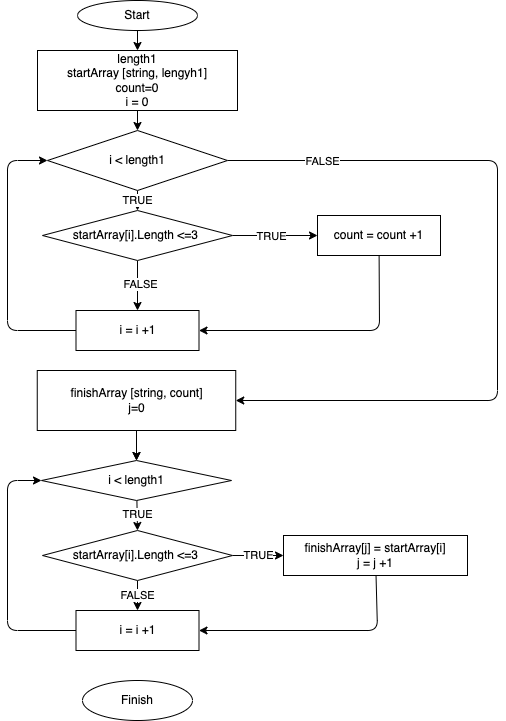

The diagram above was exported from draw.io. Its source (the exported page's mxGraphModel, read from the mxfile embedded in the PNG):
<mxGraphModel dx="728" dy="594" grid="1" gridSize="10" guides="1" tooltips="1" connect="1" arrows="1" fold="1" page="1" pageScale="1" pageWidth="827" pageHeight="1169" math="0" shadow="0">
  <root>
    <mxCell id="0" />
    <mxCell id="1" parent="0" />
    <mxCell id="8" style="edgeStyle=none;html=1;exitX=0.5;exitY=1;exitDx=0;exitDy=0;entryX=0.5;entryY=0;entryDx=0;entryDy=0;" edge="1" parent="1" source="2" target="3">
      <mxGeometry relative="1" as="geometry" />
    </mxCell>
    <mxCell id="2" value="Start" style="ellipse;whiteSpace=wrap;html=1;" vertex="1" parent="1">
      <mxGeometry x="260" y="20" width="120" height="30" as="geometry" />
    </mxCell>
    <mxCell id="9" style="edgeStyle=none;html=1;exitX=0.5;exitY=1;exitDx=0;exitDy=0;entryX=0.5;entryY=0;entryDx=0;entryDy=0;" edge="1" parent="1" source="3" target="4">
      <mxGeometry relative="1" as="geometry" />
    </mxCell>
    <mxCell id="3" value="length1&lt;br&gt;startArray [string, lengyh1]&lt;br&gt;count=0&lt;br&gt;i = 0" style="rounded=0;whiteSpace=wrap;html=1;" vertex="1" parent="1">
      <mxGeometry x="220" y="70" width="200" height="60" as="geometry" />
    </mxCell>
    <mxCell id="7" value="TRUE" style="edgeStyle=none;html=1;exitX=0.5;exitY=1;exitDx=0;exitDy=0;entryX=0.5;entryY=0;entryDx=0;entryDy=0;" edge="1" parent="1" source="4" target="6">
      <mxGeometry relative="1" as="geometry" />
    </mxCell>
    <mxCell id="19" style="edgeStyle=none;html=1;entryX=1;entryY=0.5;entryDx=0;entryDy=0;" edge="1" parent="1" source="4" target="18">
      <mxGeometry relative="1" as="geometry">
        <mxPoint x="390" y="420" as="targetPoint" />
        <Array as="points">
          <mxPoint x="680" y="180" />
          <mxPoint x="680" y="420" />
        </Array>
      </mxGeometry>
    </mxCell>
    <mxCell id="20" value="FALSE" style="edgeLabel;html=1;align=center;verticalAlign=middle;resizable=0;points=[];" vertex="1" connectable="0" parent="19">
      <mxGeometry x="-0.756" y="-1" relative="1" as="geometry">
        <mxPoint y="-1" as="offset" />
      </mxGeometry>
    </mxCell>
    <mxCell id="4" value="i &amp;lt; length1" style="rhombus;whiteSpace=wrap;html=1;" vertex="1" parent="1">
      <mxGeometry x="230" y="150" width="180" height="60" as="geometry" />
    </mxCell>
    <mxCell id="12" style="edgeStyle=none;html=1;exitX=1;exitY=0.5;exitDx=0;exitDy=0;entryX=0;entryY=0.5;entryDx=0;entryDy=0;" edge="1" parent="1" source="6" target="10">
      <mxGeometry relative="1" as="geometry" />
    </mxCell>
    <mxCell id="17" value="TRUE" style="edgeLabel;html=1;align=center;verticalAlign=middle;resizable=0;points=[];" vertex="1" connectable="0" parent="12">
      <mxGeometry x="-0.1111" y="-2" relative="1" as="geometry">
        <mxPoint y="-2" as="offset" />
      </mxGeometry>
    </mxCell>
    <mxCell id="14" style="edgeStyle=none;html=1;entryX=0.5;entryY=0;entryDx=0;entryDy=0;exitX=0.5;exitY=1;exitDx=0;exitDy=0;" edge="1" parent="1" source="6" target="11">
      <mxGeometry relative="1" as="geometry">
        <Array as="points" />
      </mxGeometry>
    </mxCell>
    <mxCell id="16" value="FALSE" style="edgeLabel;html=1;align=center;verticalAlign=middle;resizable=0;points=[];" vertex="1" connectable="0" parent="14">
      <mxGeometry x="-0.1" y="2" relative="1" as="geometry">
        <mxPoint as="offset" />
      </mxGeometry>
    </mxCell>
    <mxCell id="6" value="startArray[i].Length &amp;lt;=3&amp;nbsp;" style="rhombus;whiteSpace=wrap;html=1;" vertex="1" parent="1">
      <mxGeometry x="225" y="230" width="190" height="50" as="geometry" />
    </mxCell>
    <mxCell id="13" style="edgeStyle=none;html=1;entryX=1;entryY=0.5;entryDx=0;entryDy=0;" edge="1" parent="1" source="10" target="11">
      <mxGeometry relative="1" as="geometry">
        <Array as="points">
          <mxPoint x="562" y="350" />
        </Array>
      </mxGeometry>
    </mxCell>
    <mxCell id="10" value="count = count +1" style="rounded=0;whiteSpace=wrap;html=1;" vertex="1" parent="1">
      <mxGeometry x="500" y="235" width="123" height="40" as="geometry" />
    </mxCell>
    <mxCell id="15" style="edgeStyle=none;html=1;entryX=0;entryY=0.5;entryDx=0;entryDy=0;" edge="1" parent="1" source="11" target="4">
      <mxGeometry relative="1" as="geometry">
        <Array as="points">
          <mxPoint x="190" y="350" />
          <mxPoint x="190" y="180" />
        </Array>
      </mxGeometry>
    </mxCell>
    <mxCell id="11" value="i = i +1" style="rounded=0;whiteSpace=wrap;html=1;" vertex="1" parent="1">
      <mxGeometry x="258.5" y="330" width="123" height="40" as="geometry" />
    </mxCell>
    <mxCell id="24" value="" style="edgeStyle=none;html=1;" edge="1" parent="1" source="18" target="21">
      <mxGeometry relative="1" as="geometry" />
    </mxCell>
    <mxCell id="25" style="edgeStyle=none;html=1;entryX=0.5;entryY=0;entryDx=0;entryDy=0;" edge="1" parent="1" source="18" target="21">
      <mxGeometry relative="1" as="geometry" />
    </mxCell>
    <mxCell id="18" value="finishArray [string, count]&lt;br&gt;j=0" style="rounded=0;whiteSpace=wrap;html=1;" vertex="1" parent="1">
      <mxGeometry x="219.75" y="390" width="198.5" height="60" as="geometry" />
    </mxCell>
    <mxCell id="28" style="edgeStyle=none;html=1;entryX=0.5;entryY=0;entryDx=0;entryDy=0;" edge="1" parent="1" source="21" target="26">
      <mxGeometry relative="1" as="geometry" />
    </mxCell>
    <mxCell id="29" value="TRUE" style="edgeLabel;html=1;align=center;verticalAlign=middle;resizable=0;points=[];" vertex="1" connectable="0" parent="28">
      <mxGeometry x="-0.0633" relative="1" as="geometry">
        <mxPoint as="offset" />
      </mxGeometry>
    </mxCell>
    <mxCell id="21" value="i &amp;lt; length1" style="rhombus;whiteSpace=wrap;html=1;" vertex="1" parent="1">
      <mxGeometry x="224" y="480" width="190" height="40" as="geometry" />
    </mxCell>
    <mxCell id="32" style="edgeStyle=none;html=1;entryX=1;entryY=0.5;entryDx=0;entryDy=0;" edge="1" parent="1" source="22" target="31">
      <mxGeometry relative="1" as="geometry">
        <Array as="points">
          <mxPoint x="560" y="650" />
        </Array>
      </mxGeometry>
    </mxCell>
    <mxCell id="22" value="finishArray[j] = startArray[i]&lt;br&gt;j = j +1" style="rounded=0;whiteSpace=wrap;html=1;" vertex="1" parent="1">
      <mxGeometry x="466" y="555" width="184" height="40" as="geometry" />
    </mxCell>
    <mxCell id="30" value="TRUE" style="edgeStyle=none;html=1;entryX=0;entryY=0.5;entryDx=0;entryDy=0;" edge="1" parent="1" source="26" target="22">
      <mxGeometry relative="1" as="geometry" />
    </mxCell>
    <mxCell id="33" value="FALSE" style="edgeStyle=none;html=1;entryX=0.5;entryY=0;entryDx=0;entryDy=0;" edge="1" parent="1" source="26" target="31">
      <mxGeometry relative="1" as="geometry" />
    </mxCell>
    <mxCell id="26" value="startArray[i].Length &amp;lt;=3&amp;nbsp;" style="rhombus;whiteSpace=wrap;html=1;" vertex="1" parent="1">
      <mxGeometry x="225" y="550" width="190" height="50" as="geometry" />
    </mxCell>
    <mxCell id="34" style="edgeStyle=none;html=1;entryX=0;entryY=0.5;entryDx=0;entryDy=0;" edge="1" parent="1" source="31" target="21">
      <mxGeometry relative="1" as="geometry">
        <Array as="points">
          <mxPoint x="190" y="650" />
          <mxPoint x="190" y="500" />
        </Array>
      </mxGeometry>
    </mxCell>
    <mxCell id="31" value="i = i +1" style="rounded=0;whiteSpace=wrap;html=1;" vertex="1" parent="1">
      <mxGeometry x="258.5" y="630" width="123" height="40" as="geometry" />
    </mxCell>
    <mxCell id="35" value="Finish" style="ellipse;whiteSpace=wrap;html=1;" vertex="1" parent="1">
      <mxGeometry x="265" y="700" width="110" height="40" as="geometry" />
    </mxCell>
  </root>
</mxGraphModel>